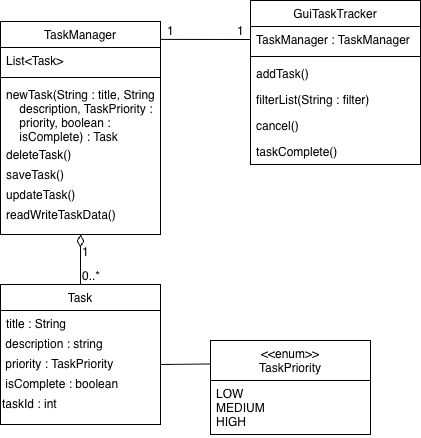

The diagram above was exported from draw.io. Its source (the exported page's mxGraphModel, read from the mxfile embedded in the PNG):
<mxGraphModel dx="934" dy="494" grid="1" gridSize="10" guides="1" tooltips="1" connect="1" arrows="1" fold="1" page="1" pageScale="1" pageWidth="827" pageHeight="1169" math="0" shadow="0">
  <root>
    <mxCell id="WIyWlLk6GJQsqaUBKTNV-0" />
    <mxCell id="WIyWlLk6GJQsqaUBKTNV-1" parent="WIyWlLk6GJQsqaUBKTNV-0" />
    <mxCell id="zkfFHV4jXpPFQw0GAbJ--0" parent="WIyWlLk6GJQsqaUBKTNV-1" style="swimlane;fontStyle=0;align=center;verticalAlign=top;childLayout=stackLayout;horizontal=1;startSize=26;horizontalStack=0;resizeParent=1;resizeLast=0;collapsible=1;marginBottom=0;rounded=0;shadow=0;strokeWidth=1;" value="TaskManager" vertex="1">
      <mxGeometry height="213" width="160" x="120" y="97" as="geometry">
        <mxRectangle height="26" width="160" x="230" y="140" as="alternateBounds" />
      </mxGeometry>
    </mxCell>
    <mxCell id="zkfFHV4jXpPFQw0GAbJ--1" parent="zkfFHV4jXpPFQw0GAbJ--0" style="text;align=left;verticalAlign=top;spacingLeft=4;spacingRight=4;overflow=hidden;rotatable=0;points=[[0,0.5],[1,0.5]];portConstraint=eastwest;" value="List&lt;Task&gt;" vertex="1">
      <mxGeometry height="26" width="160" y="26" as="geometry" />
    </mxCell>
    <mxCell id="zkfFHV4jXpPFQw0GAbJ--4" parent="zkfFHV4jXpPFQw0GAbJ--0" style="line;html=1;strokeWidth=1;align=left;verticalAlign=middle;spacingTop=-1;spacingLeft=3;spacingRight=3;rotatable=0;labelPosition=right;points=[];portConstraint=eastwest;" value="" vertex="1">
      <mxGeometry height="8" width="160" y="52" as="geometry" />
    </mxCell>
    <mxCell id="zkfFHV4jXpPFQw0GAbJ--5" parent="zkfFHV4jXpPFQw0GAbJ--0" style="text;align=left;verticalAlign=top;spacingLeft=4;spacingRight=4;overflow=hidden;rotatable=0;points=[[0,0.5],[1,0.5]];portConstraint=eastwest;" value="newTask(String : title, String : &#10;    description, TaskPriority : &#10;    priority, boolean : &#10;    isComplete) : Task&#10;" vertex="1">
      <mxGeometry height="60" width="160" y="60" as="geometry" />
    </mxCell>
    <mxCell id="spVNlJ0WkNUVwsXlKL8P-4" parent="zkfFHV4jXpPFQw0GAbJ--0" style="text;align=left;verticalAlign=top;spacingLeft=4;spacingRight=4;overflow=hidden;rotatable=0;points=[[0,0.5],[1,0.5]];portConstraint=eastwest;" value="deleteTask()" vertex="1">
      <mxGeometry height="20" width="160" y="120" as="geometry" />
    </mxCell>
    <mxCell id="spVNlJ0WkNUVwsXlKL8P-5" parent="zkfFHV4jXpPFQw0GAbJ--0" style="text;align=left;verticalAlign=top;spacingLeft=4;spacingRight=4;overflow=hidden;rotatable=0;points=[[0,0.5],[1,0.5]];portConstraint=eastwest;" value="saveTask()" vertex="1">
      <mxGeometry height="20" width="160" y="140" as="geometry" />
    </mxCell>
    <mxCell id="spVNlJ0WkNUVwsXlKL8P-19" parent="zkfFHV4jXpPFQw0GAbJ--0" style="text;align=left;verticalAlign=top;spacingLeft=4;spacingRight=4;overflow=hidden;rotatable=0;points=[[0,0.5],[1,0.5]];portConstraint=eastwest;" value="updateTask()" vertex="1">
      <mxGeometry height="20" width="160" y="160" as="geometry" />
    </mxCell>
    <mxCell id="spVNlJ0WkNUVwsXlKL8P-9" parent="zkfFHV4jXpPFQw0GAbJ--0" style="text;align=left;verticalAlign=top;spacingLeft=4;spacingRight=4;overflow=hidden;rotatable=0;points=[[0,0.5],[1,0.5]];portConstraint=eastwest;" value="readWriteTaskData()" vertex="1">
      <mxGeometry height="20" width="160" y="180" as="geometry" />
    </mxCell>
    <mxCell id="zkfFHV4jXpPFQw0GAbJ--6" parent="WIyWlLk6GJQsqaUBKTNV-1" style="swimlane;fontStyle=0;align=center;verticalAlign=top;childLayout=stackLayout;horizontal=1;startSize=26;horizontalStack=0;resizeParent=1;resizeLast=0;collapsible=1;marginBottom=0;rounded=0;shadow=0;strokeWidth=1;" value="Task" vertex="1">
      <mxGeometry height="140" width="160" x="120" y="360" as="geometry">
        <mxRectangle height="26" width="160" x="130" y="380" as="alternateBounds" />
      </mxGeometry>
    </mxCell>
    <mxCell id="zkfFHV4jXpPFQw0GAbJ--7" parent="zkfFHV4jXpPFQw0GAbJ--6" style="text;align=left;verticalAlign=top;spacingLeft=4;spacingRight=4;overflow=hidden;rotatable=0;points=[[0,0.5],[1,0.5]];portConstraint=eastwest;" value="title : String&#10;" vertex="1">
      <mxGeometry height="24" width="160" y="26" as="geometry" />
    </mxCell>
    <mxCell id="spVNlJ0WkNUVwsXlKL8P-1" parent="zkfFHV4jXpPFQw0GAbJ--6" style="rounded=0;whiteSpace=wrap;html=1;align=left;strokeColor=none;fillColor=none;" value="&lt;span style=&quot;text-wrap-mode: nowrap;&quot;&gt;&amp;nbsp;description : string&lt;/span&gt;" vertex="1">
      <mxGeometry height="20" width="160" y="50" as="geometry" />
    </mxCell>
    <mxCell id="spVNlJ0WkNUVwsXlKL8P-2" parent="zkfFHV4jXpPFQw0GAbJ--6" style="rounded=0;whiteSpace=wrap;html=1;align=left;strokeColor=none;fillColor=none;" value="&lt;span style=&quot;text-wrap-mode: nowrap;&quot;&gt;&amp;nbsp;priority : TaskPriority&lt;/span&gt;" vertex="1">
      <mxGeometry height="20" width="160" y="70" as="geometry" />
    </mxCell>
    <mxCell id="spVNlJ0WkNUVwsXlKL8P-3" parent="zkfFHV4jXpPFQw0GAbJ--6" style="rounded=0;whiteSpace=wrap;html=1;align=left;strokeColor=none;fillColor=none;" value="&lt;span style=&quot;text-wrap-mode: nowrap;&quot;&gt;&amp;nbsp;isComplete : boolean&lt;/span&gt;" vertex="1">
      <mxGeometry height="20" width="160" y="90" as="geometry" />
    </mxCell>
    <mxCell id="spVNlJ0WkNUVwsXlKL8P-8" parent="zkfFHV4jXpPFQw0GAbJ--6" style="rounded=0;whiteSpace=wrap;html=1;align=left;strokeColor=none;fillColor=none;" value="&lt;span style=&quot;text-wrap-mode: nowrap;&quot;&gt;taskId : int&lt;/span&gt;" vertex="1">
      <mxGeometry height="20" width="160" y="110" as="geometry" />
    </mxCell>
    <mxCell id="zkfFHV4jXpPFQw0GAbJ--12" edge="1" parent="WIyWlLk6GJQsqaUBKTNV-1" source="zkfFHV4jXpPFQw0GAbJ--6" style="endArrow=diamondThin;endSize=10;endFill=0;shadow=0;strokeWidth=1;rounded=0;curved=0;edgeStyle=elbowEdgeStyle;elbow=vertical;" target="zkfFHV4jXpPFQw0GAbJ--0" value="">
      <mxGeometry relative="1" width="160" as="geometry">
        <mxPoint x="200" y="203" as="sourcePoint" />
        <mxPoint x="200" y="203" as="targetPoint" />
      </mxGeometry>
    </mxCell>
    <mxCell id="zkfFHV4jXpPFQw0GAbJ--13" parent="WIyWlLk6GJQsqaUBKTNV-1" style="swimlane;fontStyle=0;align=center;verticalAlign=top;childLayout=stackLayout;horizontal=1;startSize=40;horizontalStack=0;resizeParent=1;resizeLast=0;collapsible=1;marginBottom=0;rounded=0;shadow=0;strokeWidth=1;" value="&lt;&lt;enum&gt;&gt;&#10;TaskPriority" vertex="1">
      <mxGeometry height="94" width="160" x="330" y="416" as="geometry">
        <mxRectangle height="26" width="170" x="340" y="380" as="alternateBounds" />
      </mxGeometry>
    </mxCell>
    <mxCell id="zkfFHV4jXpPFQw0GAbJ--14" parent="zkfFHV4jXpPFQw0GAbJ--13" style="text;align=left;verticalAlign=top;spacingLeft=4;spacingRight=4;overflow=hidden;rotatable=0;points=[[0,0.5],[1,0.5]];portConstraint=eastwest;" value="LOW&#10;MEDIUM&#10;HIGH" vertex="1">
      <mxGeometry height="54" width="160" y="40" as="geometry" />
    </mxCell>
    <mxCell id="zkfFHV4jXpPFQw0GAbJ--17" parent="WIyWlLk6GJQsqaUBKTNV-1" style="swimlane;fontStyle=0;align=center;verticalAlign=top;childLayout=stackLayout;horizontal=1;startSize=26;horizontalStack=0;resizeParent=1;resizeLast=0;collapsible=1;marginBottom=0;rounded=0;shadow=0;strokeWidth=1;" value="GuiTaskTracker" vertex="1">
      <mxGeometry height="164" width="170" x="370" y="76" as="geometry">
        <mxRectangle height="26" width="160" x="550" y="140" as="alternateBounds" />
      </mxGeometry>
    </mxCell>
    <mxCell id="zkfFHV4jXpPFQw0GAbJ--18" parent="zkfFHV4jXpPFQw0GAbJ--17" style="text;align=left;verticalAlign=top;spacingLeft=4;spacingRight=4;overflow=hidden;rotatable=0;points=[[0,0.5],[1,0.5]];portConstraint=eastwest;" value="TaskManager : TaskManager" vertex="1">
      <mxGeometry height="26" width="170" y="26" as="geometry" />
    </mxCell>
    <mxCell id="zkfFHV4jXpPFQw0GAbJ--23" parent="zkfFHV4jXpPFQw0GAbJ--17" style="line;html=1;strokeWidth=1;align=left;verticalAlign=middle;spacingTop=-1;spacingLeft=3;spacingRight=3;rotatable=0;labelPosition=right;points=[];portConstraint=eastwest;" value="" vertex="1">
      <mxGeometry height="8" width="170" y="52" as="geometry" />
    </mxCell>
    <mxCell id="zkfFHV4jXpPFQw0GAbJ--24" parent="zkfFHV4jXpPFQw0GAbJ--17" style="text;align=left;verticalAlign=top;spacingLeft=4;spacingRight=4;overflow=hidden;rotatable=0;points=[[0,0.5],[1,0.5]];portConstraint=eastwest;" value="addTask()" vertex="1">
      <mxGeometry height="26" width="170" y="60" as="geometry" />
    </mxCell>
    <mxCell id="zkfFHV4jXpPFQw0GAbJ--25" parent="zkfFHV4jXpPFQw0GAbJ--17" style="text;align=left;verticalAlign=top;spacingLeft=4;spacingRight=4;overflow=hidden;rotatable=0;points=[[0,0.5],[1,0.5]];portConstraint=eastwest;" value="filterList(String : filter)" vertex="1">
      <mxGeometry height="26" width="170" y="86" as="geometry" />
    </mxCell>
    <mxCell id="spVNlJ0WkNUVwsXlKL8P-11" parent="zkfFHV4jXpPFQw0GAbJ--17" style="text;align=left;verticalAlign=top;spacingLeft=4;spacingRight=4;overflow=hidden;rotatable=0;points=[[0,0.5],[1,0.5]];portConstraint=eastwest;" value="cancel()" vertex="1">
      <mxGeometry height="26" width="170" y="112" as="geometry" />
    </mxCell>
    <mxCell id="spVNlJ0WkNUVwsXlKL8P-12" parent="zkfFHV4jXpPFQw0GAbJ--17" style="text;align=left;verticalAlign=top;spacingLeft=4;spacingRight=4;overflow=hidden;rotatable=0;points=[[0,0.5],[1,0.5]];portConstraint=eastwest;" value="taskComplete()" vertex="1">
      <mxGeometry height="26" width="170" y="138" as="geometry" />
    </mxCell>
    <mxCell id="spVNlJ0WkNUVwsXlKL8P-0" edge="1" parent="WIyWlLk6GJQsqaUBKTNV-1" source="spVNlJ0WkNUVwsXlKL8P-2" style="endArrow=none;html=1;rounded=0;entryX=0;entryY=0.25;entryDx=0;entryDy=0;exitX=1;exitY=0.5;exitDx=0;exitDy=0;" target="zkfFHV4jXpPFQw0GAbJ--13" value="">
      <mxGeometry height="50" relative="1" width="50" as="geometry">
        <mxPoint x="390" y="340" as="sourcePoint" />
        <mxPoint x="440" y="290" as="targetPoint" />
      </mxGeometry>
    </mxCell>
    <mxCell id="spVNlJ0WkNUVwsXlKL8P-6" connectable="0" parent="WIyWlLk6GJQsqaUBKTNV-1" style="resizable=0;align=left;verticalAlign=bottom;labelBackgroundColor=none;fontSize=12;" value="1" vertex="1">
      <mxGeometry x="200" y="336" as="geometry" />
    </mxCell>
    <mxCell id="spVNlJ0WkNUVwsXlKL8P-7" connectable="0" parent="WIyWlLk6GJQsqaUBKTNV-1" style="resizable=0;align=left;verticalAlign=bottom;labelBackgroundColor=none;fontSize=12;" value="0..*" vertex="1">
      <mxGeometry x="200" y="360" as="geometry" />
    </mxCell>
    <mxCell id="spVNlJ0WkNUVwsXlKL8P-10" edge="1" parent="WIyWlLk6GJQsqaUBKTNV-1" source="zkfFHV4jXpPFQw0GAbJ--0" style="endArrow=none;html=1;rounded=0;exitX=1;exitY=0.084;exitDx=0;exitDy=0;exitPerimeter=0;entryX=0;entryY=0.5;entryDx=0;entryDy=0;" target="zkfFHV4jXpPFQw0GAbJ--18" value="">
      <mxGeometry height="50" relative="1" width="50" as="geometry">
        <mxPoint x="390" y="340" as="sourcePoint" />
        <mxPoint x="440" y="290" as="targetPoint" />
      </mxGeometry>
    </mxCell>
    <mxCell id="spVNlJ0WkNUVwsXlKL8P-17" connectable="0" parent="WIyWlLk6GJQsqaUBKTNV-1" style="resizable=0;align=left;verticalAlign=bottom;labelBackgroundColor=none;fontSize=12;" value="1" vertex="1">
      <mxGeometry x="240" y="308" as="geometry">
        <mxPoint x="45" y="-193" as="offset" />
      </mxGeometry>
    </mxCell>
    <mxCell id="spVNlJ0WkNUVwsXlKL8P-18" connectable="0" parent="WIyWlLk6GJQsqaUBKTNV-1" style="resizable=0;align=left;verticalAlign=bottom;labelBackgroundColor=none;fontSize=12;" value="1" vertex="1">
      <mxGeometry x="361" y="99" as="geometry">
        <mxPoint x="-6" y="16" as="offset" />
      </mxGeometry>
    </mxCell>
  </root>
</mxGraphModel>